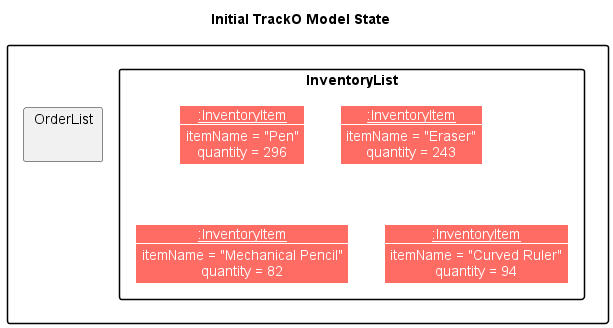

The diagram above was rendered by PlantUML. Its source (embedded in the PNG):
@startuml
!include style.puml
skinparam arrowThickness 1.1
skinparam arrowColor ORDER_MODEL_COLOR_T4
skinparam classBackgroundColor ORDER_MODEL_COLOR
skinparam objectBackgroundColor ORDER_MODEL_COLOR
hide empty members

title "Initial TrackO Model State"

package {
    package InventoryList {
        skinparam objectBackgroundColor ITEM_MODEL_COLOR
        Object "__:InventoryItem__" as Item1 {
            itemName = "Pen"
            quantity = 296
        }

        Object "__:InventoryItem__" as Item2 {
            itemName = "Eraser"
            quantity = 243
        }

        Object "__:InventoryItem__" as Item3 {
            itemName = "Mechanical Pencil"
            quantity = 82
        }

        Object "__:InventoryItem__" as Item4 {
            itemName = "Curved Ruler"
            quantity = 94
        }
    }

    package OrderList {
    }
}

@enduml